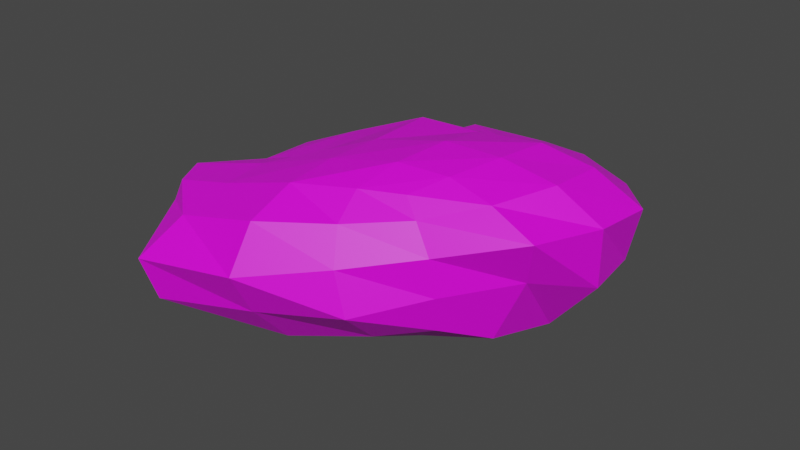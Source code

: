 # Source: rock2.blend  (saved by Blender 3.3.6; exported with 4.5.12 LTS)
import bpy
from mathutils import Matrix  # noqa: F401  (used for matrix-valued properties, if any)

bpy.ops.wm.read_factory_settings(use_empty=True)
scene = bpy.context.scene
scene.name = 'Scene'

# ---- collections
col_collection = bpy.data.collections.new('Collection'); scene.collection.children.link(col_collection)

# ---- images (referenced by path relative to the original .blend; pixels are not part of the script)
import os
ASSET_DIR = os.environ.get("B2B_ASSET_DIR", "")  # directory of the original .blend (textures are referenced by path, not embedded)
HERE = os.path.dirname(os.path.abspath(__file__))  # packed textures are extracted next to this script under _unpacked/

def load_image(name, relpath, width, height, colorspace="sRGB"):
    """Load a texture the original file referenced (path relative to the .blend, or extracted next to this script)."""
    p = next((c for c in (os.path.join(HERE, relpath), os.path.join(ASSET_DIR, relpath)) if relpath and os.path.exists(c)), "")
    if p:
        img = bpy.data.images.load(p, check_existing=True)
        img.name = name
    else:  # same state as the original file: an image datablock whose file is absent (Cycles renders it pink)
        img = bpy.data.images.new(name, width, height)
        img.source = "FILE"
        img.filepath = "//" + (relpath or name)
    img.colorspace_settings.name = colorspace
    return img
img_material_base_color = load_image('Material Base Color', 'rockTex2.png', 1024, 1024, 'sRGB')

# ---- materials (node trees are filled in below, after node groups)
mat_material = bpy.data.materials.new('Material')
mat_material.alpha_threshold = 0.0
mat_material.use_transparent_shadow = False
mat_material.roughness = 0.5
mat_material.line_color = (0.0, 0.0, 0.0, 1.0)

# ---- material node trees
mat_material.use_nodes = True; mat_material.node_tree.nodes.clear()
_N = mat_material.node_tree.nodes; _L = mat_material.node_tree.links
n0 = _N.new('ShaderNodeOutputMaterial'); n0.name = 'Material Output'; n0.location = (300, 300)
n1 = _N.new('ShaderNodeBsdfPrincipled'); n1.name = 'Principled BSDF'; n1.location = (10, 300)
n1.distribution = 'GGX'
n1.subsurface_method = 'RANDOM_WALK_SKIN'
n1.inputs[3].default_value = 1.45
n1.inputs[27].default_value = (0.0, 0.0, 0.0, 1.0)
n1.inputs[28].default_value = 1.0
n2 = _N.new('ShaderNodeTexImage'); n2.name = 'Image Texture'; n2.location = (-280, 275)
n2.image = img_material_base_color
_L.new(n1.outputs[0], n0.inputs[0])
_L.new(n2.outputs[0], n1.inputs[0])
n0.is_active_output = True

# ---- world
world_world = bpy.data.worlds.new('World'); scene.world = world_world
world_world.use_nodes = True; world_world.node_tree.nodes.clear()
_N = world_world.node_tree.nodes; _L = world_world.node_tree.links
n0 = _N.new('ShaderNodeOutputWorld'); n0.name = 'World Output'; n0.location = (300, 300)
n1 = _N.new('ShaderNodeBackground'); n1.name = 'Background'; n1.location = (10, 300)
n1.inputs[0].default_value = (0.05088, 0.05088, 0.05088, 1.0)
_L.new(n1.outputs[0], n0.inputs[0])
n0.is_active_output = True
world_world.color = (0.05088, 0.05088, 0.05088)
world_world.use_sun_shadow = False
world_world.sun_shadow_jitter_overblur = 0.0

# ---- meshes
me_cube = bpy.data.meshes.new('Cube')
me_cube.from_pydata([(0.3985, 0.2258, -0.2309), (0.5197, 0.3711, -0.6747), (0.3609, -0.4422, -0.1887), (0.4786, -0.4402, -0.6098), (-0.5115, 0.2772, -0.4751), (-0.5254, 0.4518, -0.8246), (-0.5227, -0.5585, -0.3589), (-0.4517, -0.5049, -0.7546), (-0.5965, 0.2707, -0.8547), (-0.5681, -0.02629, -0.8336), (-0.512, -0.3012, -0.8023), (0.2986, 0.4736, -0.7508), (-0.02505, 0.5541, -0.8211), (-0.3502, 0.5512, -0.8502), (0.5126, 0.3043, -0.2673), (0.6406, 0.3767, -0.3625), (0.6004, 0.3918, -0.5428), (-0.5043, -0.5704, -0.6687), (-0.5426, -0.604, -0.5494), (-0.5426, -0.5798, -0.432), (0.4229, -0.4736, -0.2417), (0.4898, -0.4954, -0.3358), (0.5012, -0.4798, -0.472), (-0.5138, 0.3239, -0.528), (-0.5095, 0.3726, -0.6176), (-0.5035, 0.4106, -0.7217), (0.2177, -0.4997, -0.1908), (0.008048, -0.5687, -0.2088), (-0.2865, -0.5694, -0.2978), (0.4933, 0.06788, -0.1541), (0.4865, -0.1441, -0.1349), (0.4279, -0.3253, -0.1526), (-0.3169, -0.6348, -0.7746), (-0.004189, -0.6002, -0.7476), (0.2813, -0.509, -0.6785), (-0.6222, -0.4069, -0.3783), (-0.5845, -0.1141, -0.4499), (-0.6429, 0.1634, -0.4893), (-0.3458, 0.3136, -0.4163), (-0.09973, 0.3295, -0.3713), (0.1884, 0.2936, -0.2877), (0.5825, -0.286, -0.6716), (0.6332, -0.04157, -0.7144), (0.5973, 0.2029, -0.705), (0.2225, 0.1007, -0.1977), (-0.06664, 0.167, -0.2391), (-0.3785, 0.1551, -0.3693), (0.2732, -0.1457, -0.1375), (-0.01195, -0.1554, -0.2065), (-0.3359, -0.1405, -0.36), (0.2497, -0.352, -0.1455), (0.001891, -0.375, -0.1947), (-0.3101, -0.3821, -0.2988), (0.3146, -0.6694, -0.5278), (0.2697, -0.6642, -0.3787), (0.2326, -0.6029, -0.2641), (-0.002482, -0.745, -0.5881), (0.009856, -0.839, -0.4233), (0.01066, -0.7405, -0.2724), (-0.3444, -0.8346, -0.6289), (-0.3622, -0.8846, -0.4687), (-0.318, -0.73, -0.3607), (-0.6246, -0.3173, -0.714), (-0.6954, -0.3449, -0.6045), (-0.7021, -0.3681, -0.4807), (-0.6598, -0.0359, -0.7409), (-0.7283, -0.05912, -0.6346), (-0.7017, -0.08485, -0.5242), (-0.6265, 0.2336, -0.742), (-0.6583, 0.2028, -0.6365), (-0.6643, 0.1728, -0.5439), (-0.3504, 0.3008, -0.9054), (-0.01429, 0.302, -0.884), (0.3227, 0.2603, -0.8301), (-0.3234, -0.02335, -0.8882), (-0.005743, -0.016, -0.9143), (0.3365, -0.02299, -0.8325), (-0.3345, -0.3522, -0.87), (-0.003006, -0.3477, -0.8707), (0.3034, -0.2952, -0.7703), (0.7698, 0.1709, -0.5193), (0.8289, 0.1382, -0.3078), (0.6737, 0.09257, -0.197), (0.8105, -0.07009, -0.503), (0.8289, -0.1023, -0.282), (0.6815, -0.1351, -0.173), (0.686, -0.2767, -0.4402), (0.7463, -0.3428, -0.2666), (0.5889, -0.3332, -0.1939), (-0.3151, 0.5495, -0.711), (-0.3193, 0.5074, -0.5902), (-0.3262, 0.4269, -0.4821), (-0.04337, 0.6863, -0.6959), (-0.1026, 0.6581, -0.5613), (-0.118, 0.5566, -0.4004), (0.3128, 0.5731, -0.6134), (0.3173, 0.5594, -0.4527), (0.2315, 0.5095, -0.3631)], [], [(44, 45, 48, 47), (45, 46, 49, 48), (47, 48, 51, 50), (48, 49, 52, 51), (0, 40, 44, 29), (40, 39, 45, 44), (39, 38, 46, 45), (38, 4, 37, 46), (46, 37, 36, 49), (49, 36, 35, 52), (52, 35, 6, 28), (51, 52, 28, 27), (50, 51, 27, 26), (31, 50, 26, 2), (30, 47, 50, 31), (29, 44, 47, 30), (53, 54, 57, 56), (54, 55, 58, 57), (56, 57, 60, 59), (57, 58, 61, 60), (3, 22, 53, 34), (22, 21, 54, 53), (21, 20, 55, 54), (20, 2, 26, 55), (55, 26, 27, 58), (58, 27, 28, 61), (61, 28, 6, 19), (60, 61, 19, 18), (59, 60, 18, 17), (32, 59, 17, 7), (33, 56, 59, 32), (34, 53, 56, 33), (62, 63, 66, 65), (63, 64, 67, 66), (65, 66, 69, 68), (66, 67, 70, 69), (7, 17, 62, 10), (17, 18, 63, 62), (18, 19, 64, 63), (19, 6, 35, 64), (64, 35, 36, 67), (67, 36, 37, 70), (70, 37, 4, 23), (69, 70, 23, 24), (68, 69, 24, 25), (8, 68, 25, 5), (9, 65, 68, 8), (10, 62, 65, 9), (71, 72, 75, 74), (72, 73, 76, 75), (74, 75, 78, 77), (75, 76, 79, 78), (5, 13, 71, 8), (13, 12, 72, 71), (12, 11, 73, 72), (11, 1, 43, 73), (73, 43, 42, 76), (76, 42, 41, 79), (79, 41, 3, 34), (78, 79, 34, 33), (77, 78, 33, 32), (10, 77, 32, 7), (9, 74, 77, 10), (8, 71, 74, 9), (80, 81, 84, 83), (81, 82, 85, 84), (83, 84, 87, 86), (84, 85, 88, 87), (1, 16, 80, 43), (16, 15, 81, 80), (15, 14, 82, 81), (14, 0, 29, 82), (82, 29, 30, 85), (85, 30, 31, 88), (88, 31, 2, 20), (87, 88, 20, 21), (86, 87, 21, 22), (41, 86, 22, 3), (42, 83, 86, 41), (43, 80, 83, 42), (89, 90, 93, 92), (90, 91, 94, 93), (92, 93, 96, 95), (93, 94, 97, 96), (5, 25, 89, 13), (25, 24, 90, 89), (24, 23, 91, 90), (23, 4, 38, 91), (91, 38, 39, 94), (94, 39, 40, 97), (97, 40, 0, 14), (96, 97, 14, 15), (95, 96, 15, 16), (11, 95, 16, 1), (12, 92, 95, 11), (13, 89, 92, 12)])
_uv = me_cube.uv_layers.new(name='UVMap')
_uv.uv.foreach_set('vector', [0.6813, 0.3611, 0.6083, 0.2894, 0.7119, 0.2463, 0.7644, 0.3316, 0.6083, 0.2894, 0.5477, 0.1945, 0.64, 0.1522, 0.7119, 0.2463, 0.7644, 0.3316, 0.7119, 0.2463, 0.7777, 0.2099, 0.8185, 0.2864, 0.7119, 0.2463, 0.64, 0.1522, 0.7174, 0.1165, 0.7777, 0.2099, 0.6749, 0.4338, 0.6145, 0.3847, 0.6813, 0.3611, 0.7417, 0.4338, 0.6145, 0.3847, 0.5475, 0.3066, 0.6083, 0.2894, 0.6813, 0.3611, 0.5475, 0.3066, 0.5053, 0.232, 0.5477, 0.1945, 0.6083, 0.2894, 0.5053, 0.232, 0.4823, 0.1762, 0.4904, 0.1171, 0.5477, 0.1945, 0.5477, 0.1945, 0.4904, 0.1171, 0.5824, 0.0835, 0.64, 0.1522, 0.64, 0.1522, 0.5824, 0.0835, 0.6637, 0.02035, 0.7174, 0.1165, 0.7174, 0.1165, 0.6637, 0.02035, 0.7259, 0.02132, 0.775, 0.08855, 0.7777, 0.2099, 0.7174, 0.1165, 0.775, 0.08855, 0.8331, 0.1754, 0.8185, 0.2864, 0.7777, 0.2099, 0.8331, 0.1754, 0.8519, 0.2487, 0.8422, 0.3423, 0.8185, 0.2864, 0.8519, 0.2487, 0.8612, 0.3005, 0.8021, 0.3931, 0.7644, 0.3316, 0.8185, 0.2864, 0.8422, 0.3423, 0.7417, 0.4338, 0.6813, 0.3611, 0.7644, 0.3316, 0.8021, 0.3931, 0.1251, 0.7359, 0.07477, 0.7223, 0.09642, 0.617, 0.1514, 0.638, 0.07477, 0.7223, 0.03522, 0.7238, 0.04333, 0.6358, 0.09642, 0.617, 0.1514, 0.638, 0.09642, 0.617, 0.1179, 0.5111, 0.1716, 0.5301, 0.8965, 0.1203, 0.8784, 0.1427, 0.8111, 0.04818, 0.8402, 0.004095, 0.1473, 0.8311, 0.1005, 0.8253, 0.1251, 0.7359, 0.1746, 0.7659, 0.1005, 0.8253, 0.05437, 0.816, 0.07477, 0.7223, 0.1251, 0.7359, 0.05437, 0.816, 0.02285, 0.8015, 0.03522, 0.7238, 0.07477, 0.7223, 0.8778, 0.3111, 0.8612, 0.3005, 0.8519, 0.2487, 0.8792, 0.232, 0.8792, 0.232, 0.8519, 0.2487, 0.8331, 0.1754, 0.8784, 0.1427, 0.8784, 0.1427, 0.8331, 0.1754, 0.775, 0.08855, 0.8111, 0.04818, 0.8111, 0.04818, 0.775, 0.08855, 0.7259, 0.02132, 0.7237, 0.009749, 0.4011, 0.9163, 0.3547, 0.8871, 0.3604, 0.8016, 0.4013, 0.7992, 0.451, 0.8917, 0.4011, 0.9163, 0.4013, 0.7992, 0.4395, 0.7859, 0.4002, 0.4311, 0.4682, 0.4544, 0.3669, 0.4868, 0.347, 0.4652, 0.4142, 0.324, 0.4667, 0.333, 0.4682, 0.4544, 0.4002, 0.4311, 0.4083, 0.2209, 0.4682, 0.2208, 0.4667, 0.333, 0.4142, 0.324, 0.4318, 0.6892, 0.3954, 0.6947, 0.3827, 0.6038, 0.4183, 0.5994, 0.3954, 0.6947, 0.3558, 0.7104, 0.3487, 0.6245, 0.3827, 0.6038, 0.4183, 0.5994, 0.3827, 0.6038, 0.3654, 0.5385, 0.3991, 0.5262, 0.5671, 0.5429, 0.6069, 0.5446, 0.5836, 0.6162, 0.5512, 0.6237, 0.347, 0.4652, 0.3669, 0.4868, 0.2722, 0.5071, 0.2733, 0.4695, 0.4395, 0.7859, 0.4013, 0.7992, 0.3954, 0.6947, 0.4318, 0.6892, 0.4013, 0.7992, 0.3604, 0.8016, 0.3558, 0.7104, 0.3954, 0.6947, 0.3604, 0.8016, 0.3351, 0.8045, 0.3271, 0.7428, 0.3558, 0.7104, 0.6318, 0.001977, 0.6637, 0.02035, 0.5824, 0.0835, 0.5484, 0.05341, 0.5484, 0.05341, 0.5824, 0.0835, 0.4904, 0.1171, 0.4804, 0.1113, 0.5836, 0.6162, 0.6035, 0.6198, 0.607, 0.6793, 0.5861, 0.6894, 0.5512, 0.6237, 0.5836, 0.6162, 0.5861, 0.6894, 0.5532, 0.701, 0.5159, 0.6373, 0.5512, 0.6237, 0.5532, 0.701, 0.5164, 0.7103, 0.4777, 0.6519, 0.5159, 0.6373, 0.5164, 0.7103, 0.4783, 0.7136, 0.451, 0.6038, 0.4183, 0.5994, 0.3991, 0.5262, 0.4346, 0.5111, 0.2733, 0.4695, 0.2722, 0.5071, 0.1753, 0.4966, 0.1768, 0.4665, 0.08356, 0.3688, 0.1103, 0.2567, 0.2157, 0.2798, 0.1937, 0.3856, 0.1103, 0.2567, 0.1522, 0.1474, 0.2473, 0.1655, 0.2157, 0.2798, 0.1937, 0.3856, 0.2157, 0.2798, 0.3272, 0.3049, 0.3025, 0.4154, 0.2157, 0.2798, 0.2473, 0.1655, 0.3366, 0.1976, 0.3272, 0.3049, 0.02182, 0.4138, 0.001977, 0.348, 0.08356, 0.3688, 0.07547, 0.4524, 0.001977, 0.348, 0.02749, 0.2393, 0.1103, 0.2567, 0.08356, 0.3688, 0.02749, 0.2393, 0.08167, 0.1373, 0.1522, 0.1474, 0.1103, 0.2567, 0.08167, 0.1373, 0.1352, 0.07103, 0.1963, 0.05912, 0.1522, 0.1474, 0.1522, 0.1474, 0.1963, 0.05912, 0.2801, 0.06691, 0.2473, 0.1655, 0.2473, 0.1655, 0.2801, 0.06691, 0.3583, 0.1028, 0.3366, 0.1976, 0.3366, 0.1976, 0.3583, 0.1028, 0.4029, 0.1489, 0.4083, 0.2209, 0.3272, 0.3049, 0.3366, 0.1976, 0.4083, 0.2209, 0.4142, 0.324, 0.3025, 0.4154, 0.3272, 0.3049, 0.4142, 0.324, 0.4002, 0.4311, 0.2733, 0.4695, 0.3025, 0.4154, 0.4002, 0.4311, 0.347, 0.4652, 0.1768, 0.4665, 0.1937, 0.3856, 0.3025, 0.4154, 0.2733, 0.4695, 0.07547, 0.4524, 0.08356, 0.3688, 0.1937, 0.3856, 0.1768, 0.4665, 0.2678, 0.5909, 0.2007, 0.5558, 0.2078, 0.5111, 0.2792, 0.535, 0.7715, 0.5389, 0.7641, 0.4889, 0.8319, 0.4496, 0.8417, 0.4951, 0.1003, 0.9971, 0.02506, 0.9901, 0.02468, 0.9151, 0.08383, 0.9176, 0.8417, 0.4951, 0.8319, 0.4496, 0.8704, 0.3859, 0.8965, 0.4273, 0.2999, 0.7073, 0.2566, 0.6804, 0.2678, 0.5909, 0.3231, 0.6567, 0.2566, 0.6804, 0.1983, 0.6556, 0.2007, 0.5558, 0.2678, 0.5909, 0.6665, 0.5277, 0.6705, 0.4801, 0.7641, 0.4889, 0.7715, 0.5389, 0.6705, 0.4801, 0.6749, 0.4338, 0.7417, 0.4338, 0.7641, 0.4889, 0.7641, 0.4889, 0.7417, 0.4338, 0.8021, 0.3931, 0.8319, 0.4496, 0.8319, 0.4496, 0.8021, 0.3931, 0.8422, 0.3423, 0.8704, 0.3859, 0.8704, 0.3859, 0.8422, 0.3423, 0.8612, 0.3005, 0.8778, 0.3111, 0.02468, 0.9151, 0.001977, 0.8747, 0.02285, 0.8015, 0.05437, 0.816, 0.08383, 0.9176, 0.02468, 0.9151, 0.05437, 0.816, 0.1005, 0.8253, 0.1645, 0.8935, 0.08383, 0.9176, 0.1005, 0.8253, 0.1473, 0.8311, 0.1746, 0.9617, 0.1003, 0.9971, 0.08383, 0.9176, 0.1645, 0.8935, 0.1963, 0.05912, 0.2256, 0.001977, 0.3092, 0.007591, 0.2801, 0.06691, 0.5202, 0.7894, 0.5629, 0.7798, 0.5733, 0.8688, 0.5301, 0.8879, 0.5629, 0.7798, 0.604, 0.76, 0.6329, 0.8427, 0.5733, 0.8688, 0.271, 0.9258, 0.2262, 0.9298, 0.2077, 0.786, 0.2605, 0.7991, 0.2262, 0.9298, 0.1785, 0.9065, 0.1786, 0.7962, 0.2077, 0.786, 0.4783, 0.7136, 0.5164, 0.7103, 0.5202, 0.7894, 0.4722, 0.7794, 0.5164, 0.7103, 0.5532, 0.701, 0.5629, 0.7798, 0.5202, 0.7894, 0.5532, 0.701, 0.5861, 0.6894, 0.604, 0.76, 0.5629, 0.7798, 0.5861, 0.6894, 0.607, 0.6793, 0.6329, 0.7286, 0.604, 0.76, 0.4722, 0.2569, 0.5053, 0.232, 0.5475, 0.3066, 0.4777, 0.3427, 0.4777, 0.3427, 0.5475, 0.3066, 0.6145, 0.3847, 0.5558, 0.4351, 0.5558, 0.4351, 0.6145, 0.3847, 0.6749, 0.4338, 0.6705, 0.4801, 0.551, 0.4666, 0.5558, 0.4351, 0.6705, 0.4801, 0.6665, 0.5277, 0.2605, 0.7991, 0.2077, 0.786, 0.1983, 0.6556, 0.2566, 0.6804, 0.3126, 0.7933, 0.2605, 0.7991, 0.2566, 0.6804, 0.2999, 0.7073, 0.322, 0.9041, 0.271, 0.9258, 0.2605, 0.7991, 0.3126, 0.7933, 0.3231, 0.998, 0.2776, 0.9796, 0.271, 0.9258, 0.322, 0.9041])
me_cube.materials.append(mat_material)
me_cube.use_mirror_vertex_groups = False
me_cube.update()

# ---- objects
ob_cube = bpy.data.objects.new('Cube', me_cube)

# ---- transforms, parenting, visibility, modifiers, constraints
ob_cube.location = (0.0, 0.0, 0.0)
ob_cube.lock_rotations_4d = False
ob_cube.empty_display_type = 'ARROWS'
ob_cube.lineart.crease_threshold = 0.0

# ---- collection membership
col_collection.objects.link(ob_cube)

# ---- scene / render settings (as saved in the file)
scene.frame_start = 1; scene.frame_end = 250; scene.frame_set(1)
scene.render.engine = 'BLENDER_EEVEE_NEXT'
scene.cycles.sampling_pattern = 'TABULATED_SOBOL'
scene.cycles.use_light_tree = False
scene.view_settings.view_transform = 'Filmic'
bpy.context.view_layer.update()

# ---- added for rendering (the .blend has no active camera and no usable light): camera, sun
cam_auto = bpy.data.cameras.new('AutoCamera')
cam_auto.lens = 50.0
cam_auto.sensor_width = 36.0
cam_auto.clip_end = 1000.0
ob_auto_camera = bpy.data.objects.new('AutoCamera', cam_auto)
scene.collection.objects.link(ob_auto_camera)
ob_auto_camera.location = (2.2201, -2.7029, 1.21123)
ob_auto_camera.rotation_euler = (1.09748, -7.21219e-08, 0.694738)
scene.camera = ob_auto_camera
light_auto_sun = bpy.data.lights.new('AutoSun', 'SUN')
light_auto_sun.energy = 3.0
light_auto_sun.angle = 0.0523599
ob_auto_sun = bpy.data.objects.new('AutoSun', light_auto_sun)
scene.collection.objects.link(ob_auto_sun)
ob_auto_sun.rotation_euler = (0.872665, 0.174533, 0.523599)
bpy.context.view_layer.update()
